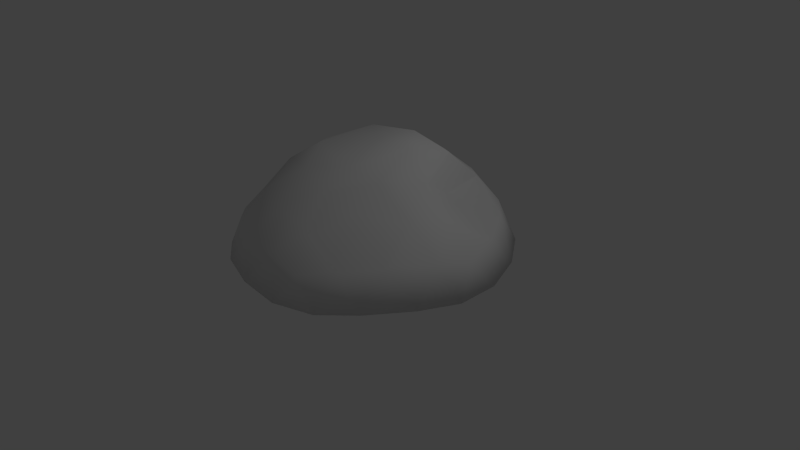 # Source: bush2.blend  (saved by Blender 2.68.0; exported with 4.5.12 LTS)
import bpy
from mathutils import Matrix  # noqa: F401  (used for matrix-valued properties, if any)

bpy.ops.wm.read_factory_settings(use_empty=True)
scene = bpy.context.scene
scene.name = 'Scene'

# ---- collections
col_collection_1 = bpy.data.collections.new('Collection 1'); scene.collection.children.link(col_collection_1)

# ---- world
world_world = bpy.data.worlds.new('World'); scene.world = world_world
world_world.color = (0.05088, 0.05088, 0.05088)
world_world.use_sun_shadow = False
world_world.sun_shadow_jitter_overblur = 0.0
world_world.cycles.sampling_method = 'MANUAL'
world_world.cycles.sample_map_resolution = 256

# ---- cameras
cam_camera = bpy.data.cameras.new('Camera')
cam_camera.clip_end = 100.0
cam_camera.lens = 35.0
cam_camera.sensor_width = 32.0
cam_camera.sensor_height = 18.0
cam_camera.ortho_scale = 7.314
cam_camera.dof.focus_distance = 0.0
cam_camera.dof.aperture_fstop = 128.0

# ---- lights
light_lamp = bpy.data.lights.new('Lamp', 'POINT')
light_lamp.transmission_factor = 0.0
light_lamp.cutoff_distance = 30.0
light_lamp.energy = 100.0
light_lamp.shadow_buffer_clip_start = 1.001
light_lamp.shadow_soft_size = 0.1
light_lamp.shadow_maximum_resolution = 0.006
light_lamp.use_absolute_resolution = True
light_lamp.cycles.use_multiple_importance_sampling = False

# ---- meshes
me_icosphere_001 = bpy.data.meshes.new('Icosphere.001')
me_icosphere_001.from_pydata([(0.5195, -1.599, 0.5324), (-1.36, -0.9882, 0.5324), (-1.36, 0.9882, 0.5324), (0.5195, 1.599, 0.5324), (1.681, 2.257e-08, 0.5324), (0.08945, 0.06499, 1.598), (0.9511, 0.309, 1.752e-08), (1.798, 0.2775, 0.1638), (1.798, -0.2775, 0.1638), (0.9511, -0.309, -1.752e-08), (0.5878, -0.809, 1.752e-08), (0.8195, -1.624, 0.1639), (0.2917, -1.796, 0.1639), (0.0, -1.0, -1.752e-08), (-0.5878, -0.809, 1.752e-08), (-1.292, -1.281, 0.1639), (-1.618, -0.8324, 0.1638), (-0.9511, -0.309, -1.752e-08), (-0.9511, 0.309, 1.752e-08), (-1.618, 0.8324, 0.1638), (-1.292, 1.281, 0.1639), (-0.5878, 0.809, -1.752e-08), (0.0, 1.0, 1.752e-08), (0.2917, 1.796, 0.1639), (0.8195, 1.624, 0.1639), (0.5878, 0.809, -1.752e-08), (1.562, -0.4489, 0.6359), (1.294, -0.9398, 0.68), (0.9097, -1.347, 0.6359), (0.05571, -1.624, 0.6359), (-0.4941, -1.521, 0.68), (-0.9998, -1.281, 0.6359), (-1.528, -0.5549, 0.6359), (-1.599, 2.257e-08, 0.68), (-1.528, 0.5549, 0.6359), (-0.9998, 1.281, 0.6359), (-0.4941, 1.521, 0.68), (0.05571, 1.624, 0.6359), (0.9097, 1.347, 0.6359), (1.294, 0.9398, 0.68), (1.562, 0.4489, 0.6359), (1.416, 2.257e-08, 0.9276), (0.9882, 2.257e-08, 1.291), (0.6262, 4.291e-09, 1.647), (0.3198, -0.6439, 1.502), (0.3054, -0.9398, 1.291), (0.4376, -1.347, 0.9277), (-0.5136, -0.3731, 1.502), (-0.7994, -0.5808, 1.291), (-0.9077, -0.6766, 0.9413), (-0.5136, 0.5031, 1.502), (-0.7994, 0.5808, 1.291), (-0.9077, 0.6223, 0.9413), (0.3001, 0.4489, 1.647), (0.3054, 0.9398, 1.291), (0.4376, 1.347, 0.9277), (1.0, 0.0, 0.0), (0.309, -0.9511, 2.802e-14), (-0.809, -0.5878, 8.031e-14), (-0.809, 0.5878, -7.845e-14), (0.309, 0.9511, -2.615e-14), (1.261, -1.294, 0.2113), (0.809, -0.5878, -1.902e-06), (1.62, -0.7994, 0.2113), (-0.8406, -1.599, 0.2113), (-0.309, -0.9511, -7.872e-07), (-0.2598, -1.788, 0.2113), (-1.78, 0.3054, 0.2113), (-1.0, -3.608e-07, 6.232e-07), (-1.78, -0.3054, 0.2113), (-0.2598, 1.788, 0.2113), (-0.309, 0.9511, -4.92e-07), (-0.8406, 1.599, 0.2113), (1.62, 0.7994, 0.2113), (0.809, 0.5878, 0.0), (1.261, 1.294, 0.2113), (0.68, -0.4941, 1.373), (0.642, -0.7981, 1.038), (1.2, -0.4941, 1.052), (-0.2598, -0.7994, 1.373), (-0.68, -1.105, 1.052), (-0.09922, -1.294, 1.052), (-0.8406, 2.257e-08, 1.373), (-1.261, 0.3054, 1.052), (-1.261, -0.3054, 1.052), (-0.2598, 0.7994, 1.373), (-0.09922, 1.294, 1.052), (-0.68, 1.105, 1.052), (0.8342, 0.4941, 1.509), (0.9221, 0.3584, 1.038), (0.8406, 0.9882, 1.052)], [], [(0, 28, 46), (1, 31, 49), (2, 34, 52), (3, 37, 55), (4, 40, 41), (8, 7, 4), (9, 56, 8), (8, 56, 7), (56, 6, 7), (12, 11, 0), (13, 57, 12), (12, 57, 11), (57, 10, 11), (16, 15, 1), (17, 58, 16), (16, 58, 15), (58, 14, 15), (20, 19, 2), (21, 59, 20), (20, 59, 19), (59, 18, 19), (24, 23, 3), (25, 60, 24), (24, 60, 23), (60, 22, 23), (11, 28, 0), (10, 61, 11), (11, 61, 28), (61, 27, 28), (10, 62, 61), (62, 63, 61), (61, 63, 27), (63, 26, 27), (62, 9, 63), (9, 8, 63), (63, 8, 26), (8, 4, 26), (15, 31, 1), (14, 64, 15), (15, 64, 31), (64, 30, 31), (14, 65, 64), (65, 66, 64), (64, 66, 30), (66, 29, 30), (65, 13, 66), (13, 12, 66), (66, 12, 29), (12, 0, 29), (19, 34, 2), (18, 67, 19), (19, 67, 34), (67, 33, 34), (18, 68, 67), (68, 69, 67), (67, 69, 33), (69, 32, 33), (68, 17, 69), (17, 16, 69), (69, 16, 32), (16, 1, 32), (23, 37, 3), (22, 70, 23), (23, 70, 37), (70, 36, 37), (22, 71, 70), (71, 72, 70), (70, 72, 36), (72, 35, 36), (71, 21, 72), (21, 20, 72), (72, 20, 35), (20, 2, 35), (7, 40, 4), (6, 73, 7), (7, 73, 40), (73, 39, 40), (6, 74, 73), (74, 75, 73), (73, 75, 39), (75, 38, 39), (74, 25, 75), (25, 24, 75), (75, 24, 38), (24, 3, 38), (44, 43, 5), (45, 76, 44), (46, 77, 45), (44, 76, 43), (76, 42, 43), (45, 77, 76), (77, 78, 76), (76, 78, 42), (78, 41, 42), (46, 28, 77), (28, 27, 77), (77, 27, 78), (27, 26, 78), (78, 26, 41), (26, 4, 41), (47, 44, 5), (48, 79, 47), (49, 80, 48), (47, 79, 44), (79, 45, 44), (48, 80, 79), (80, 81, 79), (79, 81, 45), (81, 46, 45), (49, 31, 80), (31, 30, 80), (80, 30, 81), (30, 29, 81), (81, 29, 46), (29, 0, 46), (50, 47, 5), (51, 82, 50), (52, 83, 51), (50, 82, 47), (82, 48, 47), (51, 83, 82), (83, 84, 82), (82, 84, 48), (84, 49, 48), (52, 34, 83), (34, 33, 83), (83, 33, 84), (33, 32, 84), (84, 32, 49), (32, 1, 49), (53, 50, 5), (54, 85, 53), (55, 86, 54), (53, 85, 50), (85, 51, 50), (54, 86, 85), (86, 87, 85), (85, 87, 51), (87, 52, 51), (55, 37, 86), (37, 36, 86), (86, 36, 87), (36, 35, 87), (87, 35, 52), (35, 2, 52), (43, 53, 5), (42, 88, 43), (41, 89, 42), (43, 88, 53), (88, 54, 53), (42, 89, 88), (89, 90, 88), (88, 90, 54), (90, 55, 54), (41, 40, 89), (40, 39, 89), (89, 39, 90), (39, 38, 90), (90, 38, 55), (38, 3, 55), (56, 9, 62, 10, 57, 13, 65, 14, 58, 17, 68, 18, 59, 21, 71, 22, 60, 25, 74, 6)])
me_icosphere_001.polygons.foreach_set('use_smooth', [True] * 161)
_uv = me_icosphere_001.uv_layers.new(name='UVMap')
_uv.uv.foreach_set('vector', [0.1813, 0.6488, 0.1876, 0.7127, 0.1225, 0.6752, 0.7163, 0.08112, 0.7509, 0.135, 0.6616, 0.1515, 0.6255, 0.6916, 0.5779, 0.719, 0.5585, 0.6273, 0.7001, 0.4345, 0.6841, 0.4911, 0.6358, 0.4379, 0.9397, 0.4953, 0.9345, 0.5596, 0.8784, 0.5107, 0.9826, 0.4481, 0.9989, 0.5209, 0.9397, 0.4953, 0.1616, 0.1336, 0.1316, 0.1635, 0.06634, 0.06955, 0.06634, 0.06955, 0.1316, 0.1635, 0.02212, 0.1303, 0.1316, 0.1635, 0.1124, 0.2013, 0.02212, 0.1303, 0.2122, 0.5938, 0.243, 0.6624, 0.1813, 0.6488, 0.3208, 0.1337, 0.2831, 0.1144, 0.3523, 0.02327, 0.3523, 0.02327, 0.2831, 0.1144, 0.2808, 0.0, 0.2831, 0.1144, 0.2413, 0.1078, 0.2808, 0.0, 0.7076, 0.03222, 0.7659, 0.07962, 0.7163, 0.08112, 0.37, 0.2851, 0.3766, 0.2433, 0.4847, 0.2809, 0.4847, 0.2809, 0.3766, 0.2433, 0.4847, 0.2058, 0.3766, 0.2433, 0.37, 0.2014, 0.4847, 0.2058, 0.6898, 0.6883, 0.6501, 0.7399, 0.6255, 0.6916, 0.2411, 0.3787, 0.2829, 0.372, 0.2805, 0.4865, 0.2805, 0.4865, 0.2829, 0.372, 0.352, 0.4633, 0.2829, 0.372, 0.3207, 0.3528, 0.352, 0.4633, 0.7467, 0.4065, 0.7526, 0.4717, 0.7001, 0.4345, 0.1123, 0.285, 0.1315, 0.3228, 0.02198, 0.3558, 0.02198, 0.3558, 0.1315, 0.3228, 0.06612, 0.4167, 0.1315, 0.3228, 0.1615, 0.3527, 0.06612, 0.4167, 0.243, 0.6624, 0.1876, 0.7127, 0.1813, 0.6488, 0.2413, 0.1078, 0.2061, 0.001066, 0.2808, 0.0, 0.243, 0.6624, 0.2552, 0.7344, 0.1876, 0.7127, 0.2552, 0.7344, 0.1925, 0.7834, 0.1876, 0.7127, 0.2413, 0.1078, 0.1994, 0.1144, 0.2061, 0.001066, 0.1994, 0.1144, 0.1274, 0.02658, 0.2061, 0.001066, 0.2552, 0.7344, 0.2591, 0.8061, 0.1925, 0.7834, 0.9532, 0.3853, 0.9082, 0.4418, 0.8759, 0.3855, 0.1994, 0.1144, 0.1616, 0.1336, 0.1274, 0.02658, 0.1616, 0.1336, 0.06634, 0.06955, 0.1274, 0.02658, 0.9532, 0.3853, 0.9826, 0.4481, 0.9082, 0.4418, 0.9826, 0.4481, 0.9397, 0.4953, 0.9082, 0.4418, 0.7659, 0.07962, 0.7509, 0.135, 0.7163, 0.08112, 0.37, 0.2014, 0.4606, 0.1351, 0.4847, 0.2058, 0.7659, 0.07962, 0.8051, 0.1435, 0.7509, 0.135, 0.1156, 0.4865, 0.08831, 0.5511, 0.04516, 0.5102, 0.37, 0.2014, 0.3508, 0.1637, 0.4606, 0.1351, 0.3508, 0.1637, 0.4121, 0.06811, 0.4606, 0.1351, 0.1156, 0.4865, 0.1666, 0.5368, 0.08831, 0.5511, 0.1666, 0.5368, 0.1378, 0.6017, 0.08831, 0.5511, 0.3508, 0.1637, 0.3208, 0.1337, 0.4121, 0.06811, 0.3208, 0.1337, 0.3523, 0.02327, 0.4121, 0.06811, 0.1666, 0.5368, 0.2122, 0.5938, 0.1378, 0.6017, 0.2122, 0.5938, 0.1813, 0.6488, 0.1378, 0.6017, 0.6501, 0.7399, 0.5779, 0.719, 0.6255, 0.6916, 0.3207, 0.3528, 0.4118, 0.4185, 0.352, 0.4633, 0.6501, 0.7399, 0.6013, 0.7703, 0.5779, 0.719, 0.5564, 0.0, 0.5821, 0.04443, 0.51, 0.04576, 0.3207, 0.3528, 0.3507, 0.3229, 0.4118, 0.4185, 0.3507, 0.3229, 0.4605, 0.3516, 0.4118, 0.4185, 0.5564, 0.0, 0.6371, 0.006916, 0.5821, 0.04443, 0.6371, 0.006916, 0.6565, 0.05832, 0.5821, 0.04443, 0.3507, 0.3229, 0.37, 0.2851, 0.4605, 0.3516, 0.37, 0.2851, 0.4847, 0.2809, 0.4605, 0.3516, 0.6371, 0.006916, 0.7076, 0.03222, 0.6565, 0.05832, 0.7076, 0.03222, 0.7163, 0.08112, 0.6565, 0.05832, 0.7526, 0.4717, 0.6841, 0.4911, 0.7001, 0.4345, 0.1615, 0.3527, 0.1272, 0.4597, 0.06612, 0.4167, 0.7526, 0.4717, 0.7389, 0.5422, 0.6841, 0.4911, 0.7389, 0.5422, 0.6633, 0.5634, 0.6841, 0.4911, 0.1615, 0.3527, 0.1992, 0.372, 0.1272, 0.4597, 0.1992, 0.372, 0.2058, 0.4853, 0.1272, 0.4597, 0.7389, 0.5422, 0.7159, 0.6216, 0.6633, 0.5634, 0.7159, 0.6216, 0.6422, 0.6355, 0.6633, 0.5634, 0.1992, 0.372, 0.2411, 0.3787, 0.2058, 0.4853, 0.2411, 0.3787, 0.2805, 0.4865, 0.2058, 0.4853, 0.7159, 0.6216, 0.6898, 0.6883, 0.6422, 0.6355, 0.6898, 0.6883, 0.6255, 0.6916, 0.6422, 0.6355, 0.9989, 0.5209, 0.9345, 0.5596, 0.9397, 0.4953, 0.1124, 0.2013, 5.073e-05, 0.2017, 0.02212, 0.1303, 0.9989, 0.5209, 1.0, 0.595, 0.9345, 0.5596, 1.0, 0.595, 0.9309, 0.632, 0.9345, 0.5596, 0.1124, 0.2013, 0.1057, 0.2431, 5.073e-05, 0.2017, 0.1057, 0.2431, 0.0, 0.2844, 5.073e-05, 0.2017, 1.0, 0.595, 0.9978, 0.6693, 0.9309, 0.632, 0.9978, 0.6693, 0.9305, 0.6946, 0.9309, 0.632, 0.1057, 0.2431, 0.1123, 0.285, 0.0, 0.2844, 0.1123, 0.285, 0.02198, 0.3558, 0.0, 0.2844, 0.9978, 0.6693, 0.9928, 0.7234, 0.9305, 0.6946, 0.7467, 0.4065, 0.7001, 0.4345, 0.6745, 0.3856, 0.6368, 0.3312, 0.5465, 0.3691, 0.541, 0.2969, 0.05644, 0.7049, 0.05501, 0.779, 0.02193, 0.7361, 0.1225, 0.6752, 0.101, 0.739, 0.05644, 0.7049, 0.02193, 0.7361, 0.05501, 0.779, 0.0, 0.8189, 0.7746, 0.4748, 0.8136, 0.5297, 0.7526, 0.5468, 0.05644, 0.7049, 0.101, 0.739, 0.05501, 0.779, 0.101, 0.739, 0.1266, 0.8203, 0.05501, 0.779, 0.7746, 0.4748, 0.8385, 0.4543, 0.8136, 0.5297, 0.8385, 0.4543, 0.8784, 0.5107, 0.8136, 0.5297, 0.1225, 0.6752, 0.1876, 0.7127, 0.101, 0.739, 0.1876, 0.7127, 0.1925, 0.7834, 0.101, 0.739, 0.101, 0.739, 0.1925, 0.7834, 0.1266, 0.8203, 0.8759, 0.3855, 0.9082, 0.4418, 0.8385, 0.4543, 0.8385, 0.4543, 0.9082, 0.4418, 0.8784, 0.5107, 0.9082, 0.4418, 0.9397, 0.4953, 0.8784, 0.5107, 0.6035, 0.22, 0.6368, 0.3312, 0.541, 0.2969, 0.6381, 0.1774, 0.6629, 0.253, 0.6035, 0.22, 0.6616, 0.1515, 0.7141, 0.19, 0.6381, 0.1774, 0.6035, 0.22, 0.6629, 0.253, 0.6368, 0.3312, 0.0002106, 0.6569, 0.05644, 0.7049, 0.02193, 0.7361, 0.6381, 0.1774, 0.7141, 0.19, 0.6629, 0.253, 0.7141, 0.19, 0.7373, 0.2675, 0.6629, 0.253, 0.6629, 0.253, 0.7373, 0.2675, 0.6823, 0.3248, 0.06792, 0.6264, 0.1225, 0.6752, 0.05644, 0.7049, 0.6616, 0.1515, 0.7509, 0.135, 0.7141, 0.19, 0.7509, 0.135, 0.7797, 0.205, 0.7141, 0.19, 0.01696, 0.576, 0.08831, 0.5511, 0.06792, 0.6264, 0.08831, 0.5511, 0.1378, 0.6017, 0.06792, 0.6264, 0.06792, 0.6264, 0.1378, 0.6017, 0.1225, 0.6752, 0.1378, 0.6017, 0.1813, 0.6488, 0.1225, 0.6752, 0.4878, 0.2101, 0.6035, 0.22, 0.541, 0.2969, 0.4847, 0.1643, 0.559, 0.1686, 0.4878, 0.2101, 0.5585, 0.6273, 0.5166, 0.6763, 0.5185, 0.6031, 0.4878, 0.2101, 0.559, 0.1686, 0.6035, 0.22, 0.559, 0.1686, 0.6381, 0.1774, 0.6035, 0.22, 0.4847, 0.1643, 0.5296, 0.09866, 0.559, 0.1686, 0.5296, 0.09866, 0.6102, 0.1056, 0.559, 0.1686, 0.559, 0.1686, 0.6102, 0.1056, 0.6381, 0.1774, 0.6102, 0.1056, 0.6616, 0.1515, 0.6381, 0.1774, 0.5585, 0.6273, 0.5779, 0.719, 0.5166, 0.6763, 0.51, 0.04576, 0.5821, 0.04443, 0.5296, 0.09866, 0.5296, 0.09866, 0.5821, 0.04443, 0.6102, 0.1056, 0.5821, 0.04443, 0.6565, 0.05832, 0.6102, 0.1056, 0.6102, 0.1056, 0.6565, 0.05832, 0.6616, 0.1515, 0.6565, 0.05832, 0.7163, 0.08112, 0.6616, 0.1515, 0.4882, 0.3217, 0.4878, 0.2101, 0.541, 0.2969, 0.5623, 0.452, 0.5343, 0.5258, 0.4847, 0.4515, 0.6358, 0.4379, 0.6104, 0.5049, 0.5623, 0.452, 0.4847, 0.4515, 0.5343, 0.5258, 0.4933, 0.5608, 0.5343, 0.5258, 0.5185, 0.6031, 0.4933, 0.5608, 0.5623, 0.452, 0.6104, 0.5049, 0.5343, 0.5258, 0.6104, 0.5049, 0.5874, 0.5844, 0.5343, 0.5258, 0.5343, 0.5258, 0.5874, 0.5844, 0.5185, 0.6031, 0.5874, 0.5844, 0.5585, 0.6273, 0.5185, 0.6031, 0.6358, 0.4379, 0.6841, 0.4911, 0.6104, 0.5049, 0.6841, 0.4911, 0.6633, 0.5634, 0.6104, 0.5049, 0.6104, 0.5049, 0.6633, 0.5634, 0.5874, 0.5844, 0.6633, 0.5634, 0.6422, 0.6355, 0.5874, 0.5844, 0.4114, 0.5718, 0.425, 0.5136, 0.4847, 0.5718, 0.425, 0.5136, 0.4828, 0.4865, 0.4847, 0.5718, 0.5465, 0.3691, 0.4882, 0.3217, 0.541, 0.2969, 0.8136, 0.5297, 0.7939, 0.6032, 0.7526, 0.5468, 0.8784, 0.5107, 0.8523, 0.5731, 0.8136, 0.5297, 0.5465, 0.3691, 0.4849, 0.3853, 0.4882, 0.3217, 0.511, 0.3853, 0.5623, 0.452, 0.4847, 0.4515, 0.8136, 0.5297, 0.8523, 0.5731, 0.7939, 0.6032, 0.8523, 0.5731, 0.8652, 0.6582, 0.7939, 0.6032, 0.511, 0.3853, 0.5999, 0.3888, 0.5623, 0.452, 0.5999, 0.3888, 0.6358, 0.4379, 0.5623, 0.452, 0.8784, 0.5107, 0.9345, 0.5596, 0.8523, 0.5731, 0.9345, 0.5596, 0.9309, 0.632, 0.8523, 0.5731, 0.8523, 0.5731, 0.9309, 0.632, 0.8652, 0.6582, 0.9309, 0.632, 0.9305, 0.6946, 0.8652, 0.6582, 0.5999, 0.3888, 0.6745, 0.3856, 0.6358, 0.4379, 0.6745, 0.3856, 0.7001, 0.4345, 0.6358, 0.4379, 0.1316, 0.1635, 0.1616, 0.1336, 0.1994, 0.1144, 0.2413, 0.1078, 0.2831, 0.1144, 0.3208, 0.1337, 0.3508, 0.1637, 0.37, 0.2014, 0.3766, 0.2433, 0.37, 0.2851, 0.3507, 0.3229, 0.3207, 0.3528, 0.2829, 0.372, 0.2411, 0.3787, 0.1992, 0.372, 0.1615, 0.3527, 0.1315, 0.3228, 0.1123, 0.285, 0.1057, 0.2431, 0.1124, 0.2013])
me_icosphere_001.use_remesh_preserve_volume = False
me_icosphere_001.use_remesh_preserve_attributes = False
me_icosphere_001.use_mirror_vertex_groups = False
me_icosphere_001.update()

# ---- objects
ob_icosphere = bpy.data.objects.new('Icosphere', me_icosphere_001)
ob_lamp = bpy.data.objects.new('Lamp', light_lamp)
ob_camera = bpy.data.objects.new('Camera', cam_camera)

# ---- transforms, parenting, visibility, modifiers, constraints
ob_icosphere.location = (0.0, 0.0, 0.0)
ob_icosphere.lineart.crease_threshold = 0.0
ob_lamp.location = (4.076, 1.005, 5.904)
ob_lamp.rotation_euler = (0.6503, 0.05522, 1.866)
ob_lamp.lock_rotations_4d = False
ob_lamp.empty_display_type = 'ARROWS'
ob_lamp.color = (0.0, 0.0, 0.0, 0.0)
ob_lamp.lineart.crease_threshold = 0.0
ob_camera.location = (7.481, -6.508, 5.344)
ob_camera.rotation_euler = (1.109, 0.01082, 0.8149)
ob_camera.lock_rotations_4d = False
ob_camera.empty_display_type = 'ARROWS'
ob_camera.color = (0.0, 0.0, 0.0, 0.0)
ob_camera.display_type = 'WIRE'
ob_camera.lineart.crease_threshold = 0.0

# ---- collection membership
col_collection_1.objects.link(ob_icosphere)
col_collection_1.objects.link(ob_lamp)
col_collection_1.objects.link(ob_camera)

# ---- scene / render settings (as saved in the file)
scene.camera = ob_camera
scene.frame_start = 1; scene.frame_end = 250; scene.frame_set(1)
scene.render.engine = 'BLENDER_EEVEE_NEXT'
scene.render.image_settings.color_mode = 'RGB'
scene.render.image_settings.compression = 90
scene.render.resolution_percentage = 50
scene.render.dither_intensity = 0.0
scene.cycles.use_denoising = False
scene.cycles.samples = 10
scene.cycles.sampling_pattern = 'TABULATED_SOBOL'
scene.cycles.light_sampling_threshold = 0.0
scene.cycles.use_adaptive_sampling = False
scene.cycles.use_light_tree = False
scene.cycles.blur_glossy = 0.0
scene.cycles.volume_bounces = 1
scene.cycles.pixel_filter_type = 'GAUSSIAN'
scene.cycles.sample_clamp_indirect = 0.0
scene.view_settings.view_transform = 'Standard'
bpy.context.view_layer.update()
